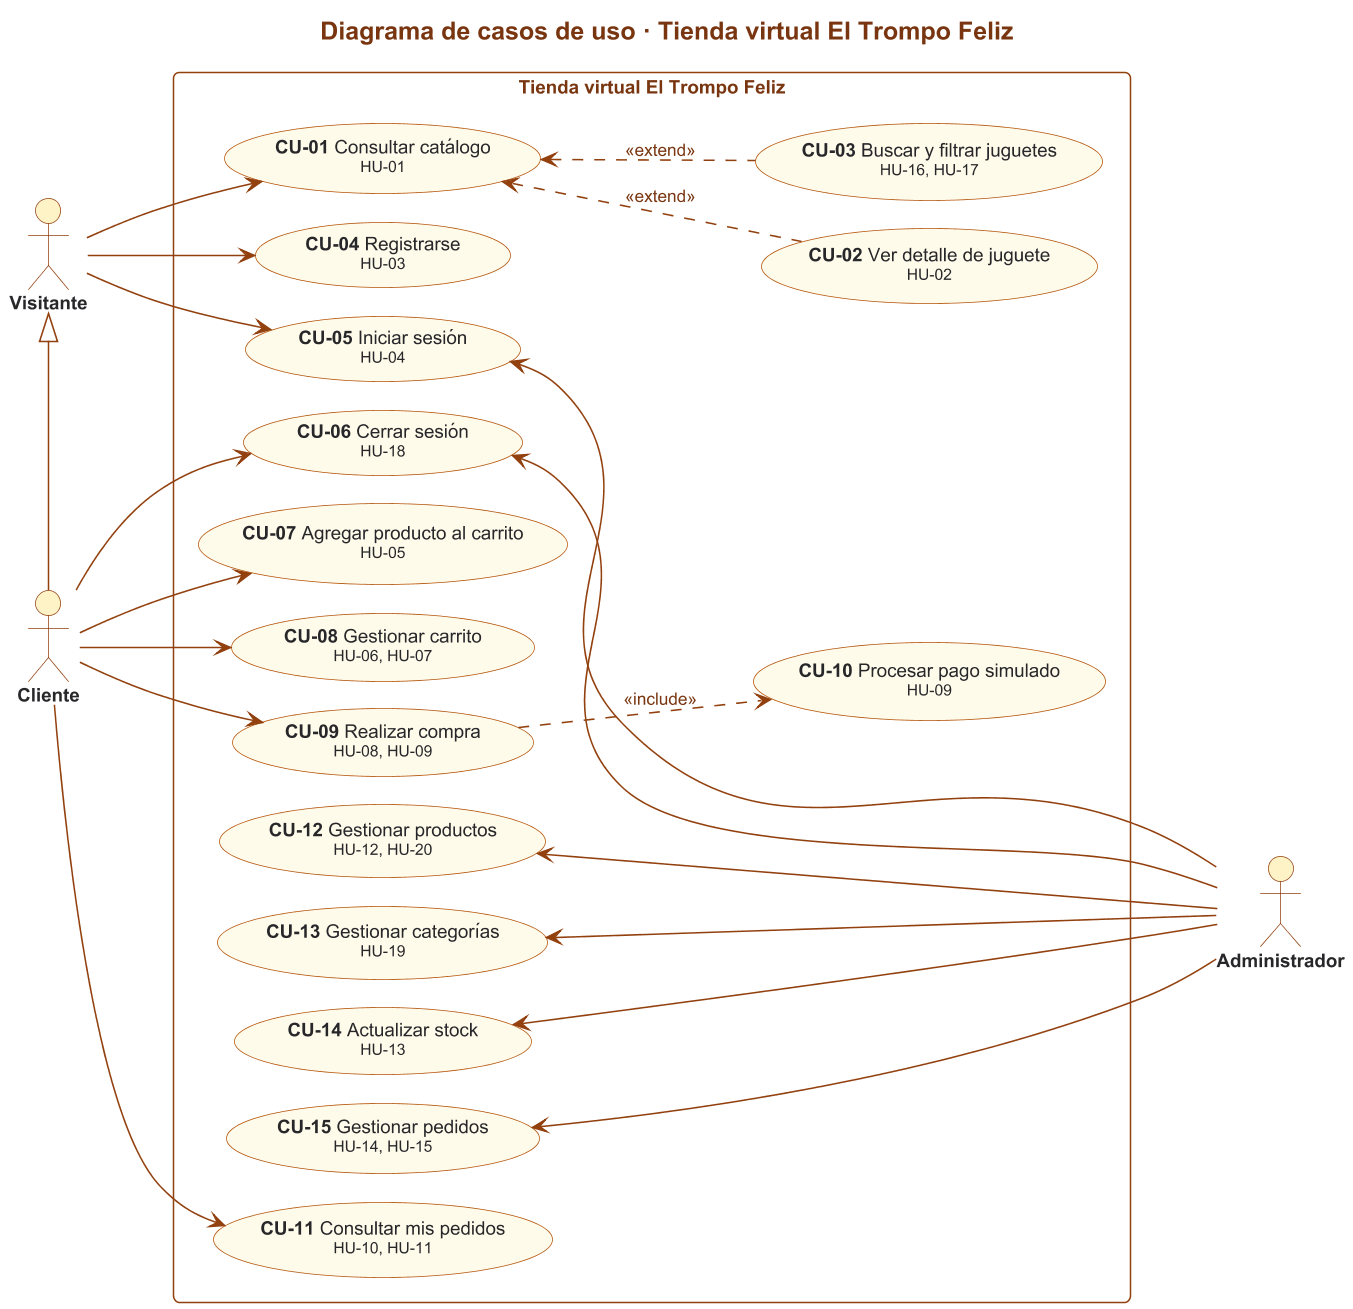

The diagram above was rendered by PlantUML. Its source (embedded in the PNG):
@startuml 01-casos-de-uso
!include estilo.iuml
left to right direction
skinparam nodesep 18
skinparam ranksep 70

title Diagrama de casos de uso · Tienda virtual El Trompo Feliz

actor "Visitante" as Visitante
actor "Cliente" as Cliente
actor "Administrador" as Administrador

rectangle "Tienda virtual El Trompo Feliz" {
  usecase "**CU-01** Consultar catálogo\n<size:10>HU-01</size>" as CU01
  usecase "**CU-02** Ver detalle de juguete\n<size:10>HU-02</size>" as CU02
  usecase "**CU-03** Buscar y filtrar juguetes\n<size:10>HU-16, HU-17</size>" as CU03
  usecase "**CU-04** Registrarse\n<size:10>HU-03</size>" as CU04
  usecase "**CU-05** Iniciar sesión\n<size:10>HU-04</size>" as CU05
  usecase "**CU-06** Cerrar sesión\n<size:10>HU-18</size>" as CU06
  usecase "**CU-07** Agregar producto al carrito\n<size:10>HU-05</size>" as CU07
  usecase "**CU-08** Gestionar carrito\n<size:10>HU-06, HU-07</size>" as CU08
  usecase "**CU-09** Realizar compra\n<size:10>HU-08, HU-09</size>" as CU09
  usecase "**CU-10** Procesar pago simulado\n<size:10>HU-09</size>" as CU10
  usecase "**CU-11** Consultar mis pedidos\n<size:10>HU-10, HU-11</size>" as CU11
  usecase "**CU-12** Gestionar productos\n<size:10>HU-12, HU-20</size>" as CU12
  usecase "**CU-13** Gestionar categorías\n<size:10>HU-19</size>" as CU13
  usecase "**CU-14** Actualizar stock\n<size:10>HU-13</size>" as CU14
  usecase "**CU-15** Gestionar pedidos\n<size:10>HU-14, HU-15</size>" as CU15
}

' El cliente es un visitante que inició sesión: hereda todo lo que puede hacer el visitante.
Visitante <|-[norank]- Cliente

Visitante --> CU01
Visitante --> CU04
Visitante --> CU05
CU01 <.. CU02 : <<extend>>
CU01 <.. CU03 : <<extend>>

Cliente --> CU06
Cliente --> CU07
Cliente --> CU08
Cliente --> CU11
Cliente --> CU09
CU09 ..> CU10 : <<include>>

CU05 <--- Administrador
CU06 <--- Administrador
CU12 <-- Administrador
CU13 <-- Administrador
CU14 <-- Administrador
CU15 <-- Administrador

@enduml